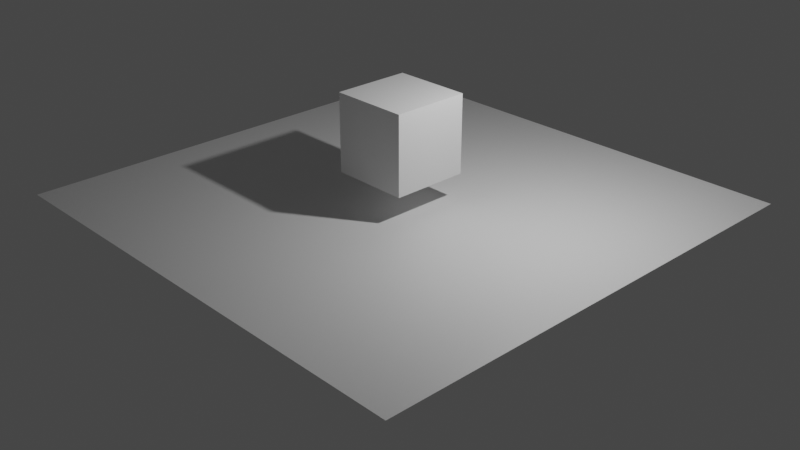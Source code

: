 # Source: LogicNodesTest.blend  (saved by Blender 3.0.42; exported with 4.5.12 LTS)
import bpy
from mathutils import Matrix  # noqa: F401  (used for matrix-valued properties, if any)

bpy.ops.wm.read_factory_settings(use_empty=True)
scene = bpy.context.scene
scene.name = 'Scene'

# ---- collections
col_collection = bpy.data.collections.new('Collection'); scene.collection.children.link(col_collection)

# ---- materials (node trees are filled in below, after node groups)
mat_material = bpy.data.materials.new('Material')
mat_material.alpha_threshold = 0.0
mat_material.use_transparent_shadow = False
mat_material.line_color = (0.0, 0.0, 0.0, 1.0)
mat_material_001 = bpy.data.materials.new('Material.001')
mat_material_001.use_transparent_shadow = False

# ---- material node trees
mat_material.use_nodes = True; mat_material.node_tree.nodes.clear()
_N = mat_material.node_tree.nodes; _L = mat_material.node_tree.links
n0 = _N.new('ShaderNodeOutputMaterial'); n0.name = 'Material Output'; n0.location = (300, 300)
n1 = _N.new('ShaderNodeBsdfPrincipled'); n1.name = 'Principled BSDF'; n1.location = (10, 300)
n1.distribution = 'GGX'
n1.subsurface_method = 'RANDOM_WALK_SKIN'
n1.inputs[2].default_value = 0.4
n1.inputs[3].default_value = 1.45
n1.inputs[27].default_value = (0.0, 0.0, 0.0, 1.0)
n1.inputs[28].default_value = 1.0
_L.new(n1.outputs[0], n0.inputs[0])
n0.is_active_output = True
mat_material_001.use_nodes = True; mat_material_001.node_tree.nodes.clear()
_N = mat_material_001.node_tree.nodes; _L = mat_material_001.node_tree.links
n0 = _N.new('ShaderNodeBsdfPrincipled'); n0.name = 'Principled BSDF'; n0.location = (10, 300)
n0.distribution = 'GGX'
n0.subsurface_method = 'RANDOM_WALK_SKIN'
n0.inputs[3].default_value = 1.45
n0.inputs[27].default_value = (0.0, 0.0, 0.0, 1.0)
n0.inputs[28].default_value = 1.0
n1 = _N.new('ShaderNodeOutputMaterial'); n1.name = 'Material Output'; n1.location = (300, 300)
_L.new(n0.outputs[0], n1.inputs[0])
n1.is_active_output = True

# ---- world
world_world = bpy.data.worlds.new('World'); scene.world = world_world
world_world.use_nodes = True; world_world.node_tree.nodes.clear()
_N = world_world.node_tree.nodes; _L = world_world.node_tree.links
n0 = _N.new('ShaderNodeOutputWorld'); n0.name = 'World Output'; n0.location = (300, 300)
n1 = _N.new('ShaderNodeBackground'); n1.name = 'Background'; n1.location = (10, 300)
n1.inputs[0].default_value = (0.05088, 0.05088, 0.05088, 1.0)
_L.new(n1.outputs[0], n0.inputs[0])
n0.is_active_output = True
world_world.color = (0.05088, 0.05088, 0.05088)
world_world.use_sun_shadow = False
world_world.sun_shadow_jitter_overblur = 0.0

# ---- cameras
cam_camera = bpy.data.cameras.new('Camera')
cam_camera.clip_end = 100.0
cam_camera.ortho_scale = 7.314

# ---- lights
light_light = bpy.data.lights.new('Light', 'POINT')
light_light.transmission_factor = 0.0
light_light.energy = 1000.0
light_light.shadow_soft_size = 0.1
light_light.shadow_maximum_resolution = 0.006
light_light.use_absolute_resolution = True

# ---- meshes
me_cube = bpy.data.meshes.new('Cube')
me_cube.from_pydata([(1.0, 1.0, 1.0), (1.0, 1.0, -1.0), (1.0, -1.0, 1.0), (1.0, -1.0, -1.0), (-1.0, 1.0, 1.0), (-1.0, 1.0, -1.0), (-1.0, -1.0, 1.0), (-1.0, -1.0, -1.0)], [], [(0, 4, 6, 2), (3, 2, 6, 7), (7, 6, 4, 5), (5, 1, 3, 7), (1, 0, 2, 3), (5, 4, 0, 1)])
_uv = me_cube.uv_layers.new(name='UVMap')
_uv.uv.foreach_set('vector', [0.625, 0.5, 0.875, 0.5, 0.875, 0.75, 0.625, 0.75, 0.375, 0.75, 0.625, 0.75, 0.625, 1.0, 0.375, 1.0, 0.375, 0.0, 0.625, 0.0, 0.625, 0.25, 0.375, 0.25, 0.125, 0.5, 0.375, 0.5, 0.375, 0.75, 0.125, 0.75, 0.375, 0.5, 0.625, 0.5, 0.625, 0.75, 0.375, 0.75, 0.375, 0.25, 0.625, 0.25, 0.625, 0.5, 0.375, 0.5])
me_cube.materials.append(mat_material)
me_cube.use_remesh_preserve_volume = False
me_cube.use_remesh_preserve_attributes = False
me_cube.use_mirror_vertex_groups = False
me_cube.update()
me_plane = bpy.data.meshes.new('Plane')
me_plane.from_pydata([(-1.0, -1.0, 0.0), (1.0, -1.0, 0.0), (-1.0, 1.0, 0.0), (1.0, 1.0, 0.0)], [], [(0, 1, 3, 2)])
_uv = me_plane.uv_layers.new(name='UVMap')
_uv.uv.foreach_set('vector', [0.0, 0.0, 1.0, 0.0, 1.0, 1.0, 0.0, 1.0])
me_plane.materials.append(mat_material_001)
me_plane.use_remesh_fix_poles = True
me_plane.use_remesh_preserve_attributes = False
me_plane.update()

# ---- objects
ob_cube = bpy.data.objects.new('Cube', me_cube)
ob_light = bpy.data.objects.new('Light', light_light)
ob_camera = bpy.data.objects.new('Camera', cam_camera)
ob_plane = bpy.data.objects.new('Plane', me_plane)

# ---- transforms, parenting, visibility, modifiers, constraints
ob_cube.location = (0.0, 0.0, 1.692)
ob_cube.lock_rotations_4d = False
ob_cube.empty_display_type = 'ARROWS'
ob_cube.lineart.crease_threshold = 0.0
ob_light.location = (4.076, 1.005, 5.904)
ob_light.rotation_euler = (0.6503, 0.05522, 1.866)
ob_light.lock_rotations_4d = False
ob_light.empty_display_type = 'ARROWS'
ob_light.color = (0.0, 0.0, 0.0, 0.0)
ob_light.lineart.crease_threshold = 0.0
ob_camera.location = (17.53, -16.55, 11.31)
ob_camera.rotation_euler = (1.109, 0.0, 0.8149)
ob_camera.lock_rotations_4d = False
ob_camera.empty_display_type = 'ARROWS'
ob_camera.color = (0.0, 0.0, 0.0, 0.0)
ob_camera.display_type = 'WIRE'
ob_camera.lineart.crease_threshold = 0.0
ob_plane.location = (0.0, 0.0, 0.0)
ob_plane.scale = (6.219, 6.219, 6.219)

# ---- collection membership
col_collection.objects.link(ob_cube)
col_collection.objects.link(ob_light)
col_collection.objects.link(ob_camera)
col_collection.objects.link(ob_plane)

# ---- scene / render settings (as saved in the file)
scene.camera = ob_camera
scene.frame_start = 1; scene.frame_end = 250; scene.frame_set(36)
scene.render.engine = 'BLENDER_EEVEE_NEXT'
scene.cycles.sampling_pattern = 'TABULATED_SOBOL'
scene.cycles.use_light_tree = False
scene.view_settings.view_transform = 'Filmic'
bpy.context.view_layer.update()
